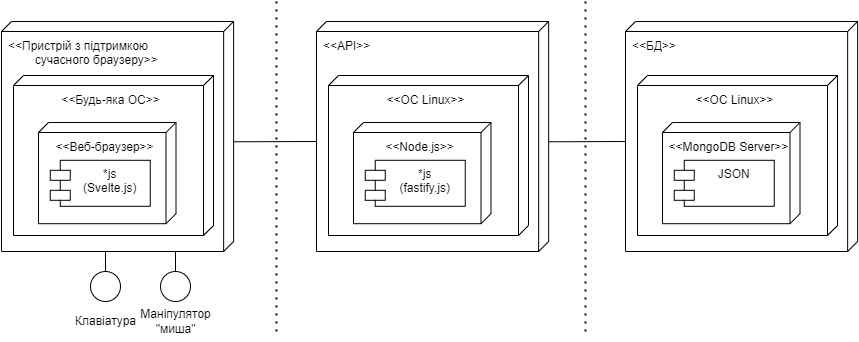

The diagram above was exported from draw.io. Its source (the exported page's mxGraphModel, read from the mxfile embedded in the PNG):
<mxGraphModel dx="1221" dy="634" grid="1" gridSize="10" guides="1" tooltips="1" connect="1" arrows="1" fold="1" page="1" pageScale="1" pageWidth="827" pageHeight="1169" math="0" shadow="0">
  <root>
    <mxCell id="0" />
    <mxCell id="1" parent="0" />
    <mxCell id="EVovyE4QapYIspFTLUwl-29" value="&amp;lt;&amp;lt;API&amp;gt;&amp;gt;" style="verticalAlign=top;align=left;shape=cube;size=10;direction=south;fontStyle=0;html=1;boundedLbl=1;spacingLeft=5;" parent="1" vertex="1">
      <mxGeometry x="411" y="50" width="232.14" height="230" as="geometry" />
    </mxCell>
    <mxCell id="EVovyE4QapYIspFTLUwl-30" value="&amp;lt;&amp;lt;ОС Linux&amp;gt;&amp;gt;" style="verticalAlign=top;align=center;shape=cube;size=10;direction=south;html=1;boundedLbl=1;spacingLeft=5;" parent="EVovyE4QapYIspFTLUwl-29" vertex="1">
      <mxGeometry width="200" height="160" relative="1" as="geometry">
        <mxPoint x="12" y="54" as="offset" />
      </mxGeometry>
    </mxCell>
    <mxCell id="EVovyE4QapYIspFTLUwl-31" value="&amp;lt;&amp;lt;Node.js&amp;gt;&amp;gt;" style="verticalAlign=top;align=center;shape=cube;size=10;direction=south;html=1;boundedLbl=1;spacingLeft=5;" parent="EVovyE4QapYIspFTLUwl-29" vertex="1">
      <mxGeometry x="37" y="101" width="137.5" height="101.2" as="geometry" />
    </mxCell>
    <mxCell id="EVovyE4QapYIspFTLUwl-32" value="*js&#10;(fastify.js)" style="shape=module;align=left;spacingLeft=20;align=center;verticalAlign=top;" parent="EVovyE4QapYIspFTLUwl-29" vertex="1">
      <mxGeometry x="48.75" y="138.8" width="100" height="46" as="geometry" />
    </mxCell>
    <mxCell id="EVovyE4QapYIspFTLUwl-33" value="" style="endArrow=none;dashed=1;html=1;dashPattern=1 3;strokeWidth=2;rounded=0;" parent="1" edge="1">
      <mxGeometry width="50" height="50" relative="1" as="geometry">
        <mxPoint x="371" y="360" as="sourcePoint" />
        <mxPoint x="371" y="30" as="targetPoint" />
      </mxGeometry>
    </mxCell>
    <mxCell id="EVovyE4QapYIspFTLUwl-35" value="" style="endArrow=none;html=1;rounded=0;entryX=0.523;entryY=0.002;entryDx=0;entryDy=0;entryPerimeter=0;exitX=0;exitY=0;exitDx=120;exitDy=232.14;exitPerimeter=0;" parent="1" source="EVovyE4QapYIspFTLUwl-29" target="EVovyE4QapYIspFTLUwl-1" edge="1">
      <mxGeometry width="50" height="50" relative="1" as="geometry">
        <mxPoint x="260" y="250" as="sourcePoint" />
        <mxPoint x="310" y="200" as="targetPoint" />
      </mxGeometry>
    </mxCell>
    <mxCell id="EVovyE4QapYIspFTLUwl-36" value="" style="group" parent="1" connectable="0" vertex="1">
      <mxGeometry x="95" y="50" width="233.14" height="320" as="geometry" />
    </mxCell>
    <mxCell id="EVovyE4QapYIspFTLUwl-1" value="&amp;lt;&amp;lt;Пристрій з підтримкою&lt;br&gt;&lt;span style=&quot;white-space: pre;&quot;&gt;&#09;&lt;/span&gt;сучасного браузеру&amp;gt;&amp;gt;" style="verticalAlign=top;align=left;shape=cube;size=10;direction=south;fontStyle=0;html=1;boundedLbl=1;spacingLeft=5;" parent="EVovyE4QapYIspFTLUwl-36" vertex="1">
      <mxGeometry x="1" width="232.14" height="230" as="geometry" />
    </mxCell>
    <mxCell id="EVovyE4QapYIspFTLUwl-2" value="&amp;lt;&amp;lt;Будь-яка ОС&amp;gt;&amp;gt;" style="verticalAlign=top;align=center;shape=cube;size=10;direction=south;html=1;boundedLbl=1;spacingLeft=5;" parent="EVovyE4QapYIspFTLUwl-1" vertex="1">
      <mxGeometry width="200" height="160" relative="1" as="geometry">
        <mxPoint x="12" y="54" as="offset" />
      </mxGeometry>
    </mxCell>
    <mxCell id="EVovyE4QapYIspFTLUwl-3" value="&amp;lt;&amp;lt;Веб-браузер&amp;gt;&amp;gt;" style="verticalAlign=top;align=center;shape=cube;size=10;direction=south;html=1;boundedLbl=1;spacingLeft=5;" parent="EVovyE4QapYIspFTLUwl-1" vertex="1">
      <mxGeometry x="37" y="101" width="137.5" height="101.2" as="geometry" />
    </mxCell>
    <mxCell id="EVovyE4QapYIspFTLUwl-4" value="*js&#10;(Svelte.js)" style="shape=module;align=left;spacingLeft=20;align=center;verticalAlign=top;" parent="EVovyE4QapYIspFTLUwl-1" vertex="1">
      <mxGeometry x="48.75" y="138.8" width="100" height="46" as="geometry" />
    </mxCell>
    <mxCell id="EVovyE4QapYIspFTLUwl-19" value="" style="group" parent="EVovyE4QapYIspFTLUwl-36" connectable="0" vertex="1">
      <mxGeometry x="65" y="230" width="80" height="90" as="geometry" />
    </mxCell>
    <mxCell id="EVovyE4QapYIspFTLUwl-20" value="" style="group" parent="EVovyE4QapYIspFTLUwl-19" connectable="0" vertex="1">
      <mxGeometry x="25" width="30" height="50" as="geometry" />
    </mxCell>
    <mxCell id="EVovyE4QapYIspFTLUwl-21" value="" style="ellipse;fillColor=#ffffff;strokeColor=#000000;" parent="EVovyE4QapYIspFTLUwl-20" vertex="1">
      <mxGeometry y="20" width="30" height="30" as="geometry" />
    </mxCell>
    <mxCell id="EVovyE4QapYIspFTLUwl-22" value="" style="endArrow=none;html=1;rounded=0;entryX=0.5;entryY=0;entryDx=0;entryDy=0;" parent="EVovyE4QapYIspFTLUwl-20" target="EVovyE4QapYIspFTLUwl-21" edge="1">
      <mxGeometry width="50" height="50" relative="1" as="geometry">
        <mxPoint x="15" as="sourcePoint" />
        <mxPoint x="180" y="-90" as="targetPoint" />
      </mxGeometry>
    </mxCell>
    <mxCell id="EVovyE4QapYIspFTLUwl-23" value="Клавіатура" style="text;html=1;align=center;verticalAlign=middle;resizable=0;points=[];autosize=1;strokeColor=none;fillColor=none;" parent="EVovyE4QapYIspFTLUwl-19" vertex="1">
      <mxGeometry y="55" width="80" height="30" as="geometry" />
    </mxCell>
    <mxCell id="EVovyE4QapYIspFTLUwl-24" value="" style="group" parent="EVovyE4QapYIspFTLUwl-36" connectable="0" vertex="1">
      <mxGeometry x="135" y="230" width="85" height="90" as="geometry" />
    </mxCell>
    <mxCell id="EVovyE4QapYIspFTLUwl-25" value="" style="group" parent="EVovyE4QapYIspFTLUwl-24" connectable="0" vertex="1">
      <mxGeometry x="25" width="30" height="50" as="geometry" />
    </mxCell>
    <mxCell id="EVovyE4QapYIspFTLUwl-26" value="" style="ellipse;fillColor=#ffffff;strokeColor=#000000;" parent="EVovyE4QapYIspFTLUwl-25" vertex="1">
      <mxGeometry y="20" width="30" height="30" as="geometry" />
    </mxCell>
    <mxCell id="EVovyE4QapYIspFTLUwl-27" value="" style="endArrow=none;html=1;rounded=0;entryX=0.5;entryY=0;entryDx=0;entryDy=0;" parent="EVovyE4QapYIspFTLUwl-25" target="EVovyE4QapYIspFTLUwl-26" edge="1">
      <mxGeometry width="50" height="50" relative="1" as="geometry">
        <mxPoint x="15" as="sourcePoint" />
        <mxPoint x="180" y="-90" as="targetPoint" />
      </mxGeometry>
    </mxCell>
    <mxCell id="EVovyE4QapYIspFTLUwl-28" value="Маніпулятор&lt;br&gt;&quot;миша&quot;" style="text;html=1;align=center;verticalAlign=middle;resizable=0;points=[];autosize=1;strokeColor=none;fillColor=none;" parent="EVovyE4QapYIspFTLUwl-24" vertex="1">
      <mxGeometry x="-5" y="50" width="90" height="40" as="geometry" />
    </mxCell>
    <mxCell id="EVovyE4QapYIspFTLUwl-37" value="&amp;lt;&amp;lt;БД&amp;gt;&amp;gt;" style="verticalAlign=top;align=left;shape=cube;size=10;direction=south;fontStyle=0;html=1;boundedLbl=1;spacingLeft=5;" parent="1" vertex="1">
      <mxGeometry x="720" y="50" width="232.14" height="230" as="geometry" />
    </mxCell>
    <mxCell id="EVovyE4QapYIspFTLUwl-38" value="&amp;lt;&amp;lt;ОС Linux&amp;gt;&amp;gt;" style="verticalAlign=top;align=center;shape=cube;size=10;direction=south;html=1;boundedLbl=1;spacingLeft=5;" parent="EVovyE4QapYIspFTLUwl-37" vertex="1">
      <mxGeometry width="200" height="160" relative="1" as="geometry">
        <mxPoint x="12" y="54" as="offset" />
      </mxGeometry>
    </mxCell>
    <mxCell id="EVovyE4QapYIspFTLUwl-39" value="&amp;lt;&amp;lt;MongoDB Server&amp;gt;&amp;gt;" style="verticalAlign=top;align=center;shape=cube;size=10;direction=south;html=1;boundedLbl=1;spacingLeft=5;" parent="EVovyE4QapYIspFTLUwl-37" vertex="1">
      <mxGeometry x="37" y="101" width="137.5" height="101.2" as="geometry" />
    </mxCell>
    <mxCell id="EVovyE4QapYIspFTLUwl-40" value="JSON" style="shape=module;align=left;spacingLeft=20;align=center;verticalAlign=top;" parent="EVovyE4QapYIspFTLUwl-37" vertex="1">
      <mxGeometry x="48.75" y="138.8" width="100" height="46" as="geometry" />
    </mxCell>
    <mxCell id="EVovyE4QapYIspFTLUwl-41" value="" style="endArrow=none;dashed=1;html=1;dashPattern=1 3;strokeWidth=2;rounded=0;" parent="1" edge="1">
      <mxGeometry width="50" height="50" relative="1" as="geometry">
        <mxPoint x="680" y="360" as="sourcePoint" />
        <mxPoint x="680" y="30" as="targetPoint" />
      </mxGeometry>
    </mxCell>
    <mxCell id="EVovyE4QapYIspFTLUwl-42" value="" style="endArrow=none;html=1;rounded=0;entryX=0.523;entryY=0.002;entryDx=0;entryDy=0;entryPerimeter=0;" parent="1" edge="1">
      <mxGeometry width="50" height="50" relative="1" as="geometry">
        <mxPoint x="720" y="170" as="sourcePoint" />
        <mxPoint x="643.1357199999998" y="170.28999999999996" as="targetPoint" />
      </mxGeometry>
    </mxCell>
  </root>
</mxGraphModel>